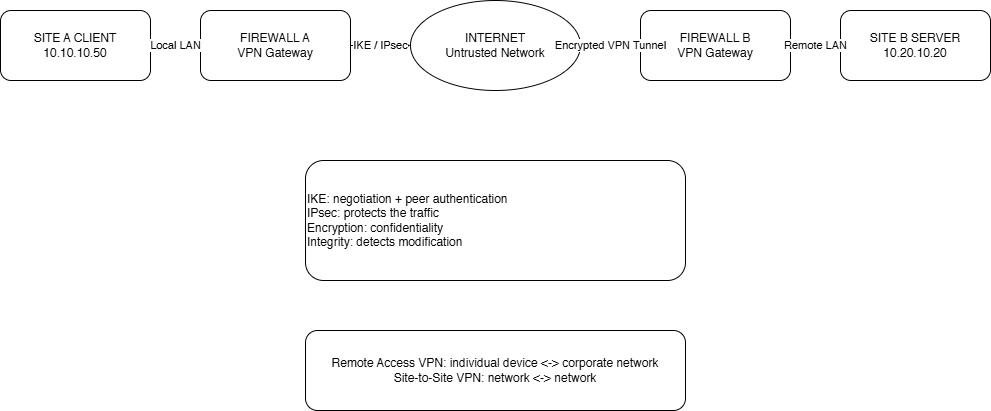

The diagram above was exported from draw.io. Its source (the exported page's mxGraphModel, read from the mxfile embedded in the PNG):
<mxGraphModel dx="784" dy="825" grid="1" gridSize="10" guides="1" tooltips="1" connect="1" arrows="1" fold="1" page="1" pageScale="1" pageWidth="1169" pageHeight="827" math="0" shadow="0">
  <root>
    <mxCell id="0" />
    <mxCell id="1" parent="0" />
    <mxCell id="2" parent="1" style="rounded=1;whiteSpace=wrap;html=1;" value="SITE A CLIENT&#10;10.10.10.50" vertex="1">
      <mxGeometry height="70" width="150" x="40" y="260" as="geometry" />
    </mxCell>
    <mxCell id="3" parent="1" style="rounded=1;whiteSpace=wrap;html=1;" value="FIREWALL A&#10;VPN Gateway" vertex="1">
      <mxGeometry height="70" width="150" x="240" y="260" as="geometry" />
    </mxCell>
    <mxCell id="4" parent="1" style="ellipse;whiteSpace=wrap;html=1;" value="INTERNET&#10;Untrusted Network" vertex="1">
      <mxGeometry height="90" width="170" x="450" y="250" as="geometry" />
    </mxCell>
    <mxCell id="5" parent="1" style="rounded=1;whiteSpace=wrap;html=1;" value="FIREWALL B&#10;VPN Gateway" vertex="1">
      <mxGeometry height="70" width="150" x="680" y="260" as="geometry" />
    </mxCell>
    <mxCell id="6" parent="1" style="rounded=1;whiteSpace=wrap;html=1;" value="SITE B SERVER&#10;10.20.10.20" vertex="1">
      <mxGeometry height="70" width="150" x="880" y="260" as="geometry" />
    </mxCell>
    <mxCell id="7" edge="1" parent="1" source="2" style="edgeStyle=orthogonalEdgeStyle;rounded=0;orthogonalLoop=1;jettySize=auto;html=1;endArrow=block;endFill=1;" target="3" value="Local LAN">
      <mxGeometry relative="1" as="geometry" />
    </mxCell>
    <mxCell id="8" edge="1" parent="1" source="3" style="edgeStyle=orthogonalEdgeStyle;rounded=0;orthogonalLoop=1;jettySize=auto;html=1;endArrow=block;endFill=1;" target="4" value="IKE / IPsec">
      <mxGeometry relative="1" as="geometry" />
    </mxCell>
    <mxCell id="9" edge="1" parent="1" source="4" style="edgeStyle=orthogonalEdgeStyle;rounded=0;orthogonalLoop=1;jettySize=auto;html=1;endArrow=block;endFill=1;" target="5" value="Encrypted VPN Tunnel">
      <mxGeometry relative="1" as="geometry" />
    </mxCell>
    <mxCell id="10" edge="1" parent="1" source="5" style="edgeStyle=orthogonalEdgeStyle;rounded=0;orthogonalLoop=1;jettySize=auto;html=1;endArrow=block;endFill=1;" target="6" value="Remote LAN">
      <mxGeometry relative="1" as="geometry" />
    </mxCell>
    <mxCell id="12" parent="1" style="rounded=1;whiteSpace=wrap;html=1;align=left;" value="IKE: negotiation + peer authentication&#10;IPsec: protects the traffic&#10;Encryption: confidentiality&#10;Integrity: detects modification" vertex="1">
      <mxGeometry height="120" width="380" x="345" y="410" as="geometry" />
    </mxCell>
    <mxCell id="13" parent="1" style="rounded=1;whiteSpace=wrap;html=1;align=center;" value="Remote Access VPN: individual device &lt;-&gt; corporate network&#10;Site-to-Site VPN: network &lt;-&gt; network" vertex="1">
      <mxGeometry height="80" width="380" x="345" y="580" as="geometry" />
    </mxCell>
  </root>
</mxGraphModel>